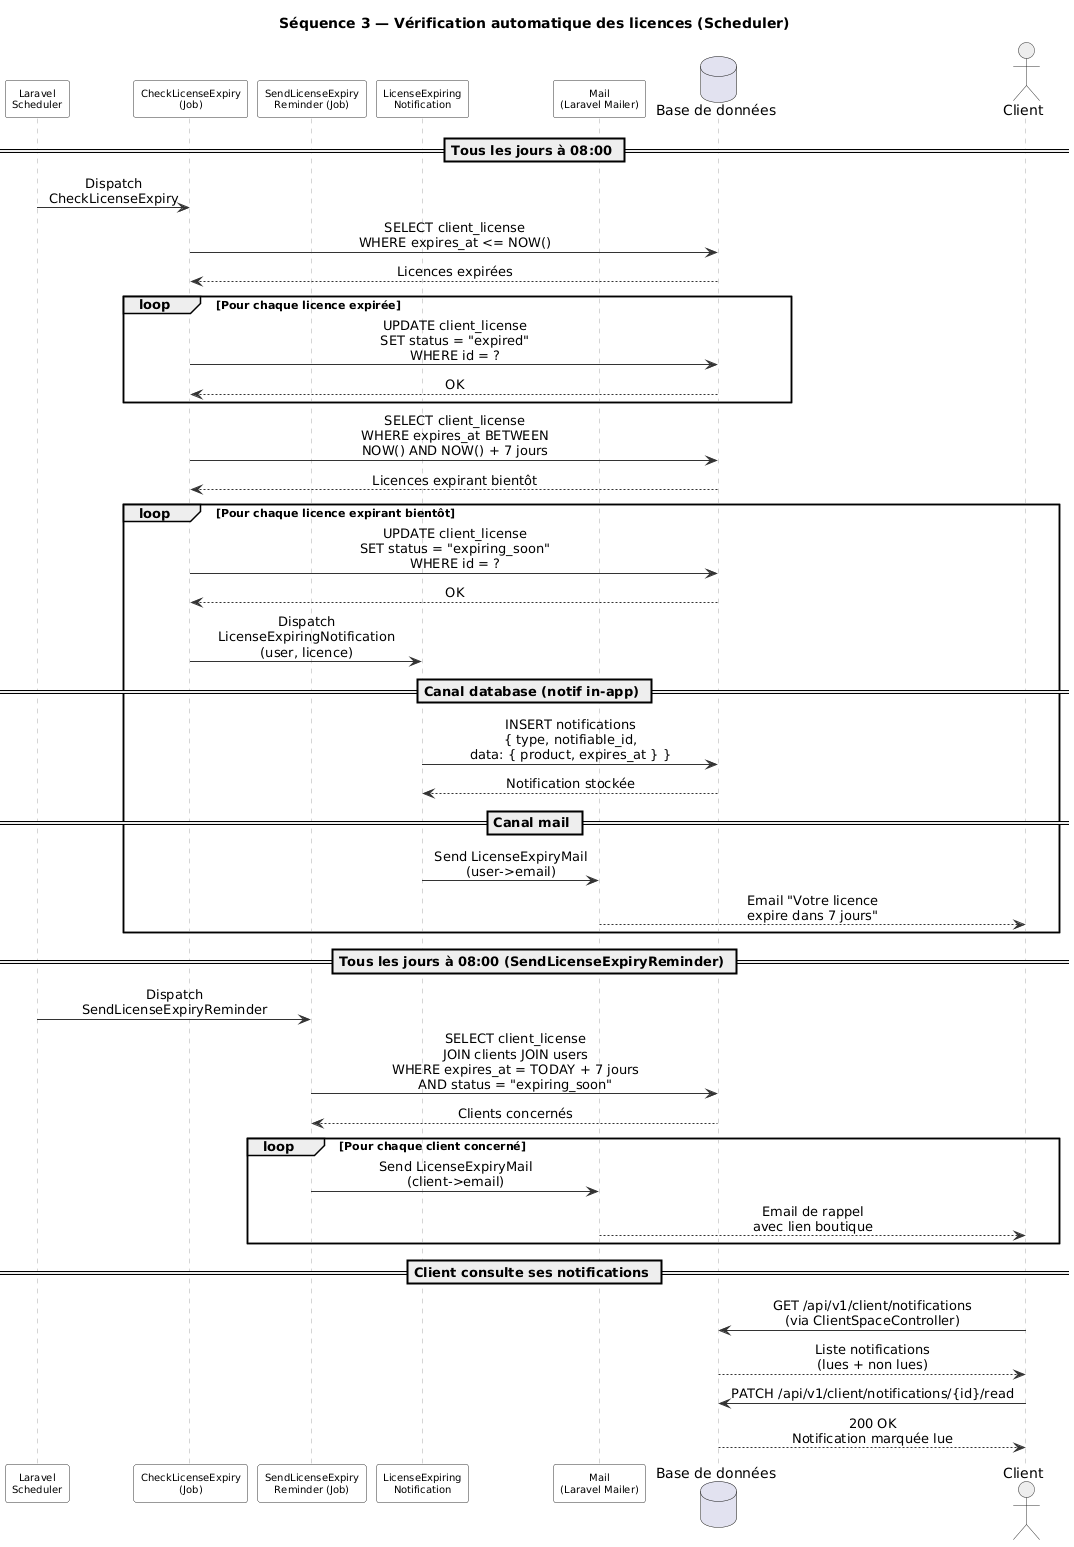

The diagram above was rendered by PlantUML. Its source (embedded in the PNG):
@startuml
title Séquence 3 — Vérification automatique des licences (Scheduler)

skinparam shadowing false
skinparam sequenceMessageAlign center
skinparam sequence {
    ArrowColor #333333
    ActorBorderColor #333333
    ActorBackgroundColor #E8E8E8
    ParticipantBorderColor #333333
    ParticipantBackgroundColor White
    ParticipantFontSize 10
    MessageFontSize 9
    NoteFontSize 9
    LifeLineBorderColor #AAAAAA
    BoxBackgroundColor #F9F9F9
    BoxBorderColor #CCCCCC
}

participant "Laravel\nScheduler" as Scheduler
participant "CheckLicenseExpiry\n(Job)" as Job
participant "SendLicenseExpiry\nReminder (Job)" as ReminderJob
participant "LicenseExpiring\nNotification" as Notif
participant "Mail\n(Laravel Mailer)" as Mailer
database "Base de données" as DB
actor "Client" as Client

== Tous les jours à 08:00 ==

Scheduler -> Job : Dispatch\nCheckLicenseExpiry

Job -> DB : SELECT client_license\nWHERE expires_at <= NOW()
DB --> Job : Licences expirées

loop Pour chaque licence expirée
    Job -> DB : UPDATE client_license\nSET status = "expired"\nWHERE id = ?
    DB --> Job : OK
end

Job -> DB : SELECT client_license\nWHERE expires_at BETWEEN\nNOW() AND NOW() + 7 jours
DB --> Job : Licences expirant bientôt

loop Pour chaque licence expirant bientôt
    Job -> DB : UPDATE client_license\nSET status = "expiring_soon"\nWHERE id = ?
    DB --> Job : OK

    Job -> Notif : Dispatch\nLicenseExpiringNotification\n(user, licence)

    == Canal database (notif in-app) ==
    Notif -> DB : INSERT notifications\n{ type, notifiable_id,\ndata: { product, expires_at } }
    DB --> Notif : Notification stockée

    == Canal mail ==
    Notif -> Mailer : Send LicenseExpiryMail\n(user->email)
    Mailer --> Client : Email "Votre licence\nexpire dans 7 jours"
end

== Tous les jours à 08:00 (SendLicenseExpiryReminder) ==

Scheduler -> ReminderJob : Dispatch\nSendLicenseExpiryReminder

ReminderJob -> DB : SELECT client_license\nJOIN clients JOIN users\nWHERE expires_at = TODAY + 7 jours\nAND status = "expiring_soon"
DB --> ReminderJob : Clients concernés

loop Pour chaque client concerné
    ReminderJob -> Mailer : Send LicenseExpiryMail\n(client->email)
    Mailer --> Client : Email de rappel\navec lien boutique
end

== Client consulte ses notifications ==

Client -> DB : GET /api/v1/client/notifications\n(via ClientSpaceController)
DB --> Client : Liste notifications\n(lues + non lues)

Client -> DB : PATCH /api/v1/client/notifications/{id}/read
DB --> Client : 200 OK\nNotification marquée lue
@enduml